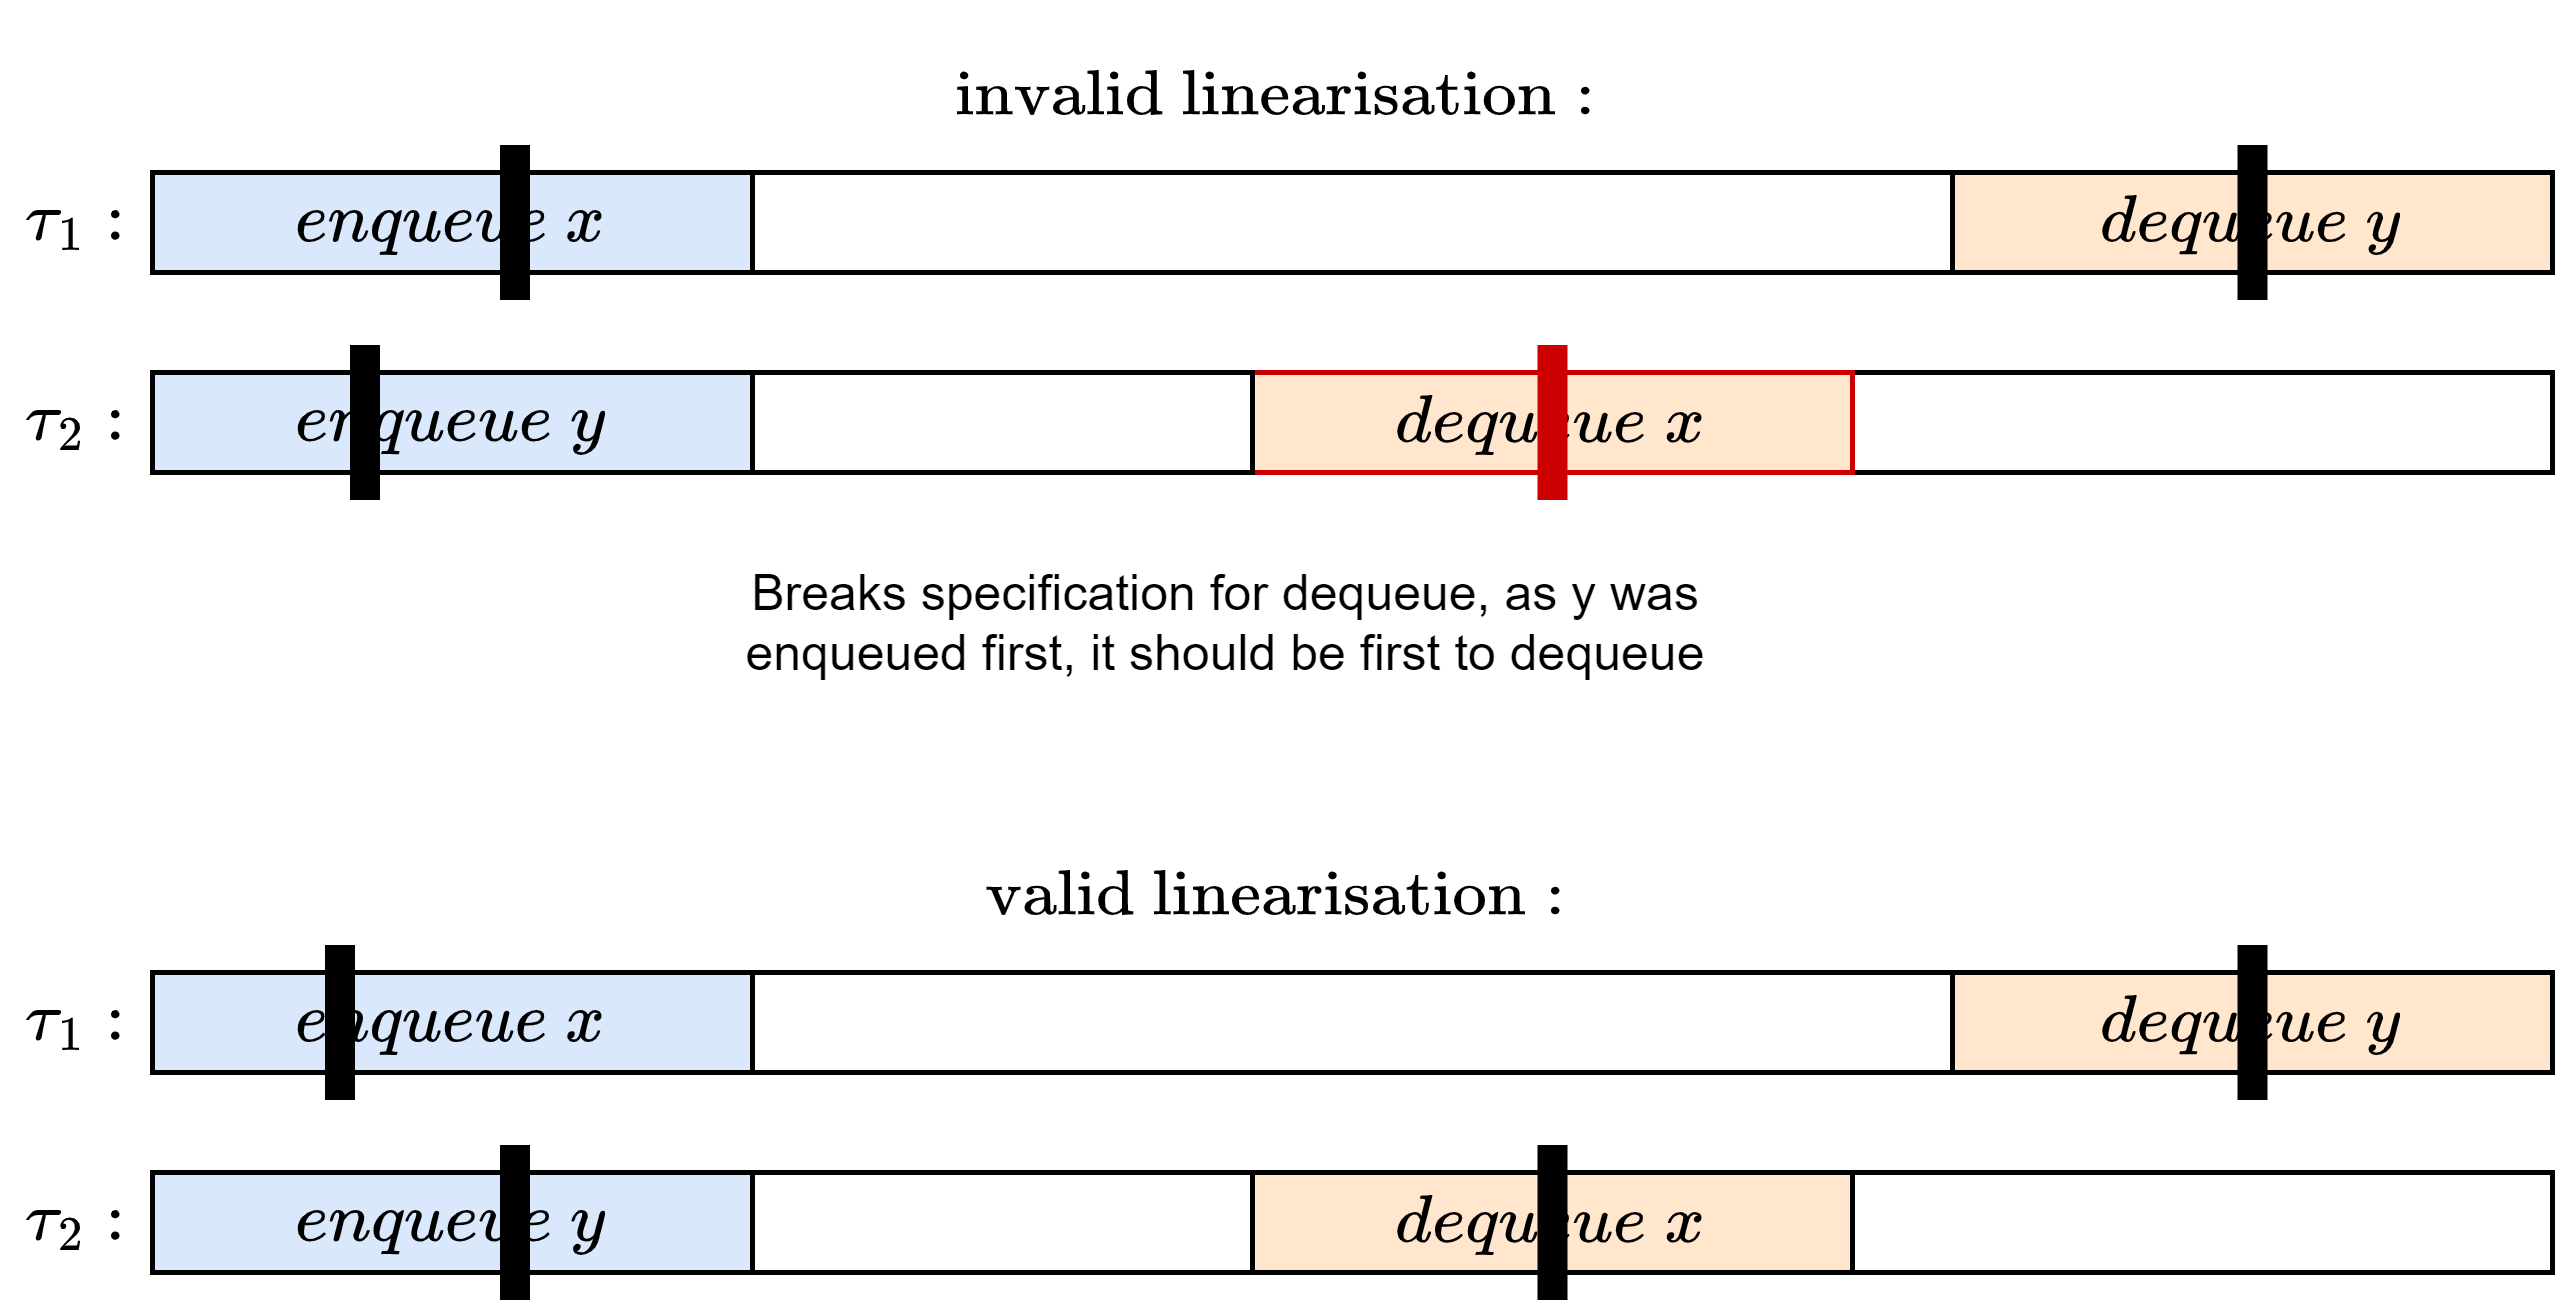

The diagram above was exported from draw.io. Its source (the exported page's mxGraphModel, read from the mxfile embedded in the PNG):
<mxGraphModel dx="1337" dy="775" grid="1" gridSize="10" guides="1" tooltips="1" connect="1" arrows="1" fold="1" page="1" pageScale="1" pageWidth="827" pageHeight="1169" math="1" shadow="0">
  <root>
    <mxCell id="0" />
    <mxCell id="1" parent="0" />
    <mxCell id="BNwI_-EjyreU5nUtMezQ-7" value="$$\text{valid linearisation}:$$" style="text;html=1;strokeColor=none;fillColor=none;align=center;verticalAlign=middle;whiteSpace=wrap;rounded=0;" vertex="1" parent="1">
      <mxGeometry x="30" y="175" width="510" height="20" as="geometry" />
    </mxCell>
    <mxCell id="BNwI_-EjyreU5nUtMezQ-12" value="$$\tau_2:$$" style="text;html=1;strokeColor=none;fillColor=none;align=center;verticalAlign=middle;whiteSpace=wrap;rounded=0;" vertex="1" parent="1">
      <mxGeometry x="30" y="75" width="30" height="30" as="geometry" />
    </mxCell>
    <mxCell id="BNwI_-EjyreU5nUtMezQ-13" value="$$\tau_1:$$" style="text;html=1;strokeColor=none;fillColor=none;align=center;verticalAlign=middle;whiteSpace=wrap;rounded=0;" vertex="1" parent="1">
      <mxGeometry x="30" y="35" width="30" height="30" as="geometry" />
    </mxCell>
    <mxCell id="BNwI_-EjyreU5nUtMezQ-14" value="" style="rounded=0;whiteSpace=wrap;html=1;fillColor=none;strokeColor=#000000;" vertex="1" parent="1">
      <mxGeometry x="400" y="80" width="140" height="20" as="geometry" />
    </mxCell>
    <mxCell id="BNwI_-EjyreU5nUtMezQ-17" value="$$enqueue \ x$$" style="rounded=0;whiteSpace=wrap;html=1;fillColor=#dae8fc;strokeColor=#000000;" vertex="1" parent="1">
      <mxGeometry x="60" y="40" width="120" height="20" as="geometry" />
    </mxCell>
    <mxCell id="BNwI_-EjyreU5nUtMezQ-18" value="$$enqueue \ y$$" style="rounded=0;whiteSpace=wrap;html=1;fillColor=#dae8fc;strokeColor=#000000;" vertex="1" parent="1">
      <mxGeometry x="60" y="80" width="120" height="20" as="geometry" />
    </mxCell>
    <mxCell id="BNwI_-EjyreU5nUtMezQ-19" value="$$dequeue \ y$$" style="rounded=0;whiteSpace=wrap;html=1;fillColor=#ffe6cc;strokeColor=#000000;" vertex="1" parent="1">
      <mxGeometry x="420" y="40" width="120" height="20" as="geometry" />
    </mxCell>
    <mxCell id="BNwI_-EjyreU5nUtMezQ-20" value="$$dequeue \ x$$" style="rounded=0;whiteSpace=wrap;html=1;fillColor=#ffe6cc;strokeColor=#CC0000;" vertex="1" parent="1">
      <mxGeometry x="280" y="80" width="120" height="20" as="geometry" />
    </mxCell>
    <mxCell id="BNwI_-EjyreU5nUtMezQ-21" value="" style="rounded=0;whiteSpace=wrap;html=1;fillColor=none;strokeColor=#000000;" vertex="1" parent="1">
      <mxGeometry x="180" y="80" width="100" height="20" as="geometry" />
    </mxCell>
    <mxCell id="BNwI_-EjyreU5nUtMezQ-22" value="" style="rounded=0;whiteSpace=wrap;html=1;fillColor=none;strokeColor=#000000;" vertex="1" parent="1">
      <mxGeometry x="180" y="40" width="240" height="20" as="geometry" />
    </mxCell>
    <mxCell id="BNwI_-EjyreU5nUtMezQ-24" value="" style="rounded=0;whiteSpace=wrap;html=1;fillColor=#000000;" vertex="1" parent="1">
      <mxGeometry x="130" y="35" width="5" height="30" as="geometry" />
    </mxCell>
    <mxCell id="BNwI_-EjyreU5nUtMezQ-25" value="" style="rounded=0;whiteSpace=wrap;html=1;fillColor=#000000;" vertex="1" parent="1">
      <mxGeometry x="100" y="75" width="5" height="30" as="geometry" />
    </mxCell>
    <mxCell id="BNwI_-EjyreU5nUtMezQ-26" value="" style="rounded=0;whiteSpace=wrap;html=1;fillColor=#CC0000;strokeColor=#CC0000;" vertex="1" parent="1">
      <mxGeometry x="337.5" y="75" width="5" height="30" as="geometry" />
    </mxCell>
    <mxCell id="BNwI_-EjyreU5nUtMezQ-27" value="" style="rounded=0;whiteSpace=wrap;html=1;fillColor=#000000;" vertex="1" parent="1">
      <mxGeometry x="477.5" y="35" width="5" height="30" as="geometry" />
    </mxCell>
    <mxCell id="BNwI_-EjyreU5nUtMezQ-28" value="Breaks specification for dequeue, as y was enqueued first, it should be first to dequeue" style="text;html=1;strokeColor=none;fillColor=none;align=center;verticalAlign=middle;whiteSpace=wrap;rounded=0;fontSize=10;" vertex="1" parent="1">
      <mxGeometry x="170" y="115" width="210" height="30" as="geometry" />
    </mxCell>
    <mxCell id="BNwI_-EjyreU5nUtMezQ-29" value="$$\tau_2:$$" style="text;html=1;strokeColor=none;fillColor=none;align=center;verticalAlign=middle;whiteSpace=wrap;rounded=0;" vertex="1" parent="1">
      <mxGeometry x="30" y="235" width="30" height="30" as="geometry" />
    </mxCell>
    <mxCell id="BNwI_-EjyreU5nUtMezQ-30" value="$$\tau_1:$$" style="text;html=1;strokeColor=none;fillColor=none;align=center;verticalAlign=middle;whiteSpace=wrap;rounded=0;" vertex="1" parent="1">
      <mxGeometry x="30" y="195" width="30" height="30" as="geometry" />
    </mxCell>
    <mxCell id="BNwI_-EjyreU5nUtMezQ-31" value="" style="rounded=0;whiteSpace=wrap;html=1;fillColor=none;strokeColor=#000000;" vertex="1" parent="1">
      <mxGeometry x="400" y="240" width="140" height="20" as="geometry" />
    </mxCell>
    <mxCell id="BNwI_-EjyreU5nUtMezQ-33" value="$$enqueue \ x$$" style="rounded=0;whiteSpace=wrap;html=1;fillColor=#dae8fc;strokeColor=#000000;" vertex="1" parent="1">
      <mxGeometry x="60" y="200" width="120" height="20" as="geometry" />
    </mxCell>
    <mxCell id="BNwI_-EjyreU5nUtMezQ-34" value="$$enqueue \ y$$" style="rounded=0;whiteSpace=wrap;html=1;fillColor=#dae8fc;strokeColor=#000000;" vertex="1" parent="1">
      <mxGeometry x="60" y="240" width="120" height="20" as="geometry" />
    </mxCell>
    <mxCell id="BNwI_-EjyreU5nUtMezQ-35" value="$$dequeue \ y$$" style="rounded=0;whiteSpace=wrap;html=1;fillColor=#ffe6cc;strokeColor=#000000;" vertex="1" parent="1">
      <mxGeometry x="420" y="200" width="120" height="20" as="geometry" />
    </mxCell>
    <mxCell id="BNwI_-EjyreU5nUtMezQ-36" value="$$dequeue \ x$$" style="rounded=0;whiteSpace=wrap;html=1;fillColor=#ffe6cc;strokeColor=#000000;" vertex="1" parent="1">
      <mxGeometry x="280" y="240" width="120" height="20" as="geometry" />
    </mxCell>
    <mxCell id="BNwI_-EjyreU5nUtMezQ-37" value="" style="rounded=0;whiteSpace=wrap;html=1;fillColor=none;strokeColor=#000000;" vertex="1" parent="1">
      <mxGeometry x="180" y="240" width="100" height="20" as="geometry" />
    </mxCell>
    <mxCell id="BNwI_-EjyreU5nUtMezQ-38" value="" style="rounded=0;whiteSpace=wrap;html=1;fillColor=none;strokeColor=#000000;" vertex="1" parent="1">
      <mxGeometry x="180" y="200" width="240" height="20" as="geometry" />
    </mxCell>
    <mxCell id="BNwI_-EjyreU5nUtMezQ-39" value="" style="rounded=0;whiteSpace=wrap;html=1;fillColor=#000000;" vertex="1" parent="1">
      <mxGeometry x="95" y="195" width="5" height="30" as="geometry" />
    </mxCell>
    <mxCell id="BNwI_-EjyreU5nUtMezQ-40" value="" style="rounded=0;whiteSpace=wrap;html=1;fillColor=#000000;" vertex="1" parent="1">
      <mxGeometry x="130" y="235" width="5" height="30" as="geometry" />
    </mxCell>
    <mxCell id="BNwI_-EjyreU5nUtMezQ-41" value="" style="rounded=0;whiteSpace=wrap;html=1;fillColor=#000000;" vertex="1" parent="1">
      <mxGeometry x="337.5" y="235" width="5" height="30" as="geometry" />
    </mxCell>
    <mxCell id="BNwI_-EjyreU5nUtMezQ-42" value="" style="rounded=0;whiteSpace=wrap;html=1;fillColor=#000000;" vertex="1" parent="1">
      <mxGeometry x="477.5" y="195" width="5" height="30" as="geometry" />
    </mxCell>
    <mxCell id="BNwI_-EjyreU5nUtMezQ-44" value="$$\text{invalid linearisation}:$$" style="text;html=1;strokeColor=none;fillColor=none;align=center;verticalAlign=middle;whiteSpace=wrap;rounded=0;" vertex="1" parent="1">
      <mxGeometry x="30" y="10" width="510" height="30" as="geometry" />
    </mxCell>
  </root>
</mxGraphModel>